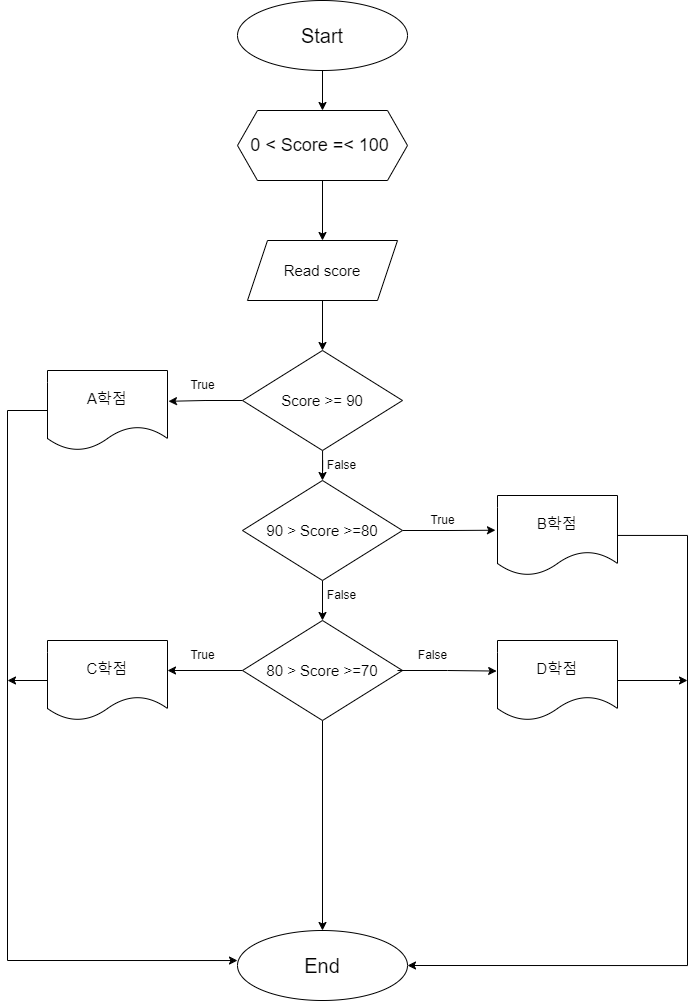

The diagram above was exported from draw.io. Its source (the exported page's mxGraphModel, read from the mxfile embedded in the PNG):
<mxGraphModel dx="1938" dy="1064" grid="1" gridSize="10" guides="1" tooltips="1" connect="1" arrows="1" fold="1" page="1" pageScale="1" pageWidth="827" pageHeight="1169" math="0" shadow="0">
  <root>
    <mxCell id="0" />
    <mxCell id="1" parent="0" />
    <mxCell id="tQNlsWBKolpn0iOXfzRb-12" style="edgeStyle=orthogonalEdgeStyle;rounded=0;orthogonalLoop=1;jettySize=auto;html=1;entryX=0.5;entryY=0;entryDx=0;entryDy=0;" edge="1" parent="1" source="tQNlsWBKolpn0iOXfzRb-1" target="tQNlsWBKolpn0iOXfzRb-2">
      <mxGeometry relative="1" as="geometry" />
    </mxCell>
    <mxCell id="tQNlsWBKolpn0iOXfzRb-1" value="&lt;span style=&quot;font-size: 20px;&quot;&gt;Start&lt;/span&gt;" style="ellipse;whiteSpace=wrap;html=1;" vertex="1" parent="1">
      <mxGeometry x="310" y="50" width="170" height="70" as="geometry" />
    </mxCell>
    <mxCell id="tQNlsWBKolpn0iOXfzRb-13" style="edgeStyle=orthogonalEdgeStyle;rounded=0;orthogonalLoop=1;jettySize=auto;html=1;entryX=0.5;entryY=0;entryDx=0;entryDy=0;" edge="1" parent="1" source="tQNlsWBKolpn0iOXfzRb-2" target="tQNlsWBKolpn0iOXfzRb-5">
      <mxGeometry relative="1" as="geometry" />
    </mxCell>
    <mxCell id="tQNlsWBKolpn0iOXfzRb-2" value="&lt;font style=&quot;font-size: 18px;&quot;&gt;0 &amp;lt; Score =&amp;lt; 100&amp;nbsp;&lt;/font&gt;" style="shape=hexagon;perimeter=hexagonPerimeter2;whiteSpace=wrap;html=1;fixedSize=1;" vertex="1" parent="1">
      <mxGeometry x="310" y="160" width="170" height="70" as="geometry" />
    </mxCell>
    <mxCell id="tQNlsWBKolpn0iOXfzRb-7" style="edgeStyle=orthogonalEdgeStyle;rounded=0;orthogonalLoop=1;jettySize=auto;html=1;entryX=1.008;entryY=0.385;entryDx=0;entryDy=0;entryPerimeter=0;" edge="1" parent="1" source="tQNlsWBKolpn0iOXfzRb-4" target="tQNlsWBKolpn0iOXfzRb-6">
      <mxGeometry relative="1" as="geometry" />
    </mxCell>
    <mxCell id="tQNlsWBKolpn0iOXfzRb-18" style="edgeStyle=orthogonalEdgeStyle;rounded=0;orthogonalLoop=1;jettySize=auto;html=1;entryX=0.5;entryY=0;entryDx=0;entryDy=0;" edge="1" parent="1" source="tQNlsWBKolpn0iOXfzRb-4" target="tQNlsWBKolpn0iOXfzRb-8">
      <mxGeometry relative="1" as="geometry" />
    </mxCell>
    <mxCell id="tQNlsWBKolpn0iOXfzRb-4" value="&lt;font style=&quot;font-size: 15px;&quot;&gt;Score &amp;gt;= 90&lt;/font&gt;" style="rhombus;whiteSpace=wrap;html=1;" vertex="1" parent="1">
      <mxGeometry x="315" y="400" width="160" height="100" as="geometry" />
    </mxCell>
    <mxCell id="tQNlsWBKolpn0iOXfzRb-16" style="edgeStyle=orthogonalEdgeStyle;rounded=0;orthogonalLoop=1;jettySize=auto;html=1;entryX=0.5;entryY=0;entryDx=0;entryDy=0;" edge="1" parent="1" source="tQNlsWBKolpn0iOXfzRb-5" target="tQNlsWBKolpn0iOXfzRb-4">
      <mxGeometry relative="1" as="geometry" />
    </mxCell>
    <mxCell id="tQNlsWBKolpn0iOXfzRb-5" value="&lt;font style=&quot;font-size: 15px;&quot;&gt;Read score&lt;/font&gt;" style="shape=parallelogram;perimeter=parallelogramPerimeter;whiteSpace=wrap;html=1;fixedSize=1;" vertex="1" parent="1">
      <mxGeometry x="320" y="290" width="150" height="60" as="geometry" />
    </mxCell>
    <mxCell id="tQNlsWBKolpn0iOXfzRb-36" style="edgeStyle=orthogonalEdgeStyle;rounded=0;orthogonalLoop=1;jettySize=auto;html=1;entryX=0;entryY=0.429;entryDx=0;entryDy=0;entryPerimeter=0;" edge="1" parent="1" source="tQNlsWBKolpn0iOXfzRb-6" target="tQNlsWBKolpn0iOXfzRb-11">
      <mxGeometry relative="1" as="geometry">
        <mxPoint x="80" y="1010" as="targetPoint" />
        <Array as="points">
          <mxPoint x="80" y="460" />
          <mxPoint x="80" y="1010" />
        </Array>
      </mxGeometry>
    </mxCell>
    <mxCell id="tQNlsWBKolpn0iOXfzRb-6" value="&lt;font style=&quot;font-size: 15px;&quot;&gt;A학점&lt;/font&gt;" style="shape=document;whiteSpace=wrap;html=1;boundedLbl=1;" vertex="1" parent="1">
      <mxGeometry x="120" y="420" width="120" height="80" as="geometry" />
    </mxCell>
    <mxCell id="tQNlsWBKolpn0iOXfzRb-19" style="edgeStyle=orthogonalEdgeStyle;rounded=0;orthogonalLoop=1;jettySize=auto;html=1;entryX=0.5;entryY=0;entryDx=0;entryDy=0;" edge="1" parent="1" source="tQNlsWBKolpn0iOXfzRb-8" target="tQNlsWBKolpn0iOXfzRb-9">
      <mxGeometry relative="1" as="geometry" />
    </mxCell>
    <mxCell id="tQNlsWBKolpn0iOXfzRb-25" style="edgeStyle=orthogonalEdgeStyle;rounded=0;orthogonalLoop=1;jettySize=auto;html=1;entryX=-0.017;entryY=0.434;entryDx=0;entryDy=0;entryPerimeter=0;" edge="1" parent="1" source="tQNlsWBKolpn0iOXfzRb-8" target="tQNlsWBKolpn0iOXfzRb-22">
      <mxGeometry relative="1" as="geometry">
        <mxPoint x="560" y="580" as="targetPoint" />
      </mxGeometry>
    </mxCell>
    <mxCell id="tQNlsWBKolpn0iOXfzRb-8" value="&lt;font style=&quot;font-size: 15px;&quot;&gt;90 &amp;gt; Score &amp;gt;=80&lt;/font&gt;" style="rhombus;whiteSpace=wrap;html=1;" vertex="1" parent="1">
      <mxGeometry x="315" y="530" width="160" height="100" as="geometry" />
    </mxCell>
    <mxCell id="tQNlsWBKolpn0iOXfzRb-20" style="edgeStyle=orthogonalEdgeStyle;rounded=0;orthogonalLoop=1;jettySize=auto;html=1;" edge="1" parent="1" source="tQNlsWBKolpn0iOXfzRb-9" target="tQNlsWBKolpn0iOXfzRb-11">
      <mxGeometry relative="1" as="geometry">
        <mxPoint x="395" y="820" as="targetPoint" />
      </mxGeometry>
    </mxCell>
    <mxCell id="tQNlsWBKolpn0iOXfzRb-26" style="edgeStyle=orthogonalEdgeStyle;rounded=0;orthogonalLoop=1;jettySize=auto;html=1;entryX=1;entryY=0.375;entryDx=0;entryDy=0;entryPerimeter=0;" edge="1" parent="1" source="tQNlsWBKolpn0iOXfzRb-9" target="tQNlsWBKolpn0iOXfzRb-23">
      <mxGeometry relative="1" as="geometry" />
    </mxCell>
    <mxCell id="tQNlsWBKolpn0iOXfzRb-9" value="&lt;font style=&quot;font-size: 15px;&quot;&gt;80 &amp;gt; Score &amp;gt;=70&lt;/font&gt;" style="rhombus;whiteSpace=wrap;html=1;" vertex="1" parent="1">
      <mxGeometry x="315" y="670" width="160" height="100" as="geometry" />
    </mxCell>
    <mxCell id="tQNlsWBKolpn0iOXfzRb-27" style="edgeStyle=orthogonalEdgeStyle;rounded=0;orthogonalLoop=1;jettySize=auto;html=1;entryX=-0.007;entryY=0.382;entryDx=0;entryDy=0;entryPerimeter=0;" edge="1" parent="1" target="tQNlsWBKolpn0iOXfzRb-24">
      <mxGeometry relative="1" as="geometry">
        <mxPoint x="565" y="720" as="targetPoint" />
        <mxPoint x="470.00000000000045" y="720" as="sourcePoint" />
      </mxGeometry>
    </mxCell>
    <mxCell id="tQNlsWBKolpn0iOXfzRb-11" value="&lt;span style=&quot;font-size: 20px;&quot;&gt;End&lt;/span&gt;" style="ellipse;whiteSpace=wrap;html=1;" vertex="1" parent="1">
      <mxGeometry x="310" y="980" width="170" height="70" as="geometry" />
    </mxCell>
    <mxCell id="tQNlsWBKolpn0iOXfzRb-38" style="edgeStyle=orthogonalEdgeStyle;rounded=0;orthogonalLoop=1;jettySize=auto;html=1;entryX=1;entryY=0.5;entryDx=0;entryDy=0;" edge="1" parent="1" source="tQNlsWBKolpn0iOXfzRb-22" target="tQNlsWBKolpn0iOXfzRb-11">
      <mxGeometry relative="1" as="geometry">
        <mxPoint x="760" y="1020" as="targetPoint" />
        <Array as="points">
          <mxPoint x="760" y="585" />
          <mxPoint x="760" y="1015" />
        </Array>
      </mxGeometry>
    </mxCell>
    <mxCell id="tQNlsWBKolpn0iOXfzRb-22" value="&lt;font style=&quot;font-size: 15px;&quot;&gt;B학점&lt;/font&gt;" style="shape=document;whiteSpace=wrap;html=1;boundedLbl=1;" vertex="1" parent="1">
      <mxGeometry x="570" y="545" width="120" height="80" as="geometry" />
    </mxCell>
    <mxCell id="tQNlsWBKolpn0iOXfzRb-37" style="edgeStyle=orthogonalEdgeStyle;rounded=0;orthogonalLoop=1;jettySize=auto;html=1;" edge="1" parent="1" source="tQNlsWBKolpn0iOXfzRb-23">
      <mxGeometry relative="1" as="geometry">
        <mxPoint x="80" y="730" as="targetPoint" />
      </mxGeometry>
    </mxCell>
    <mxCell id="tQNlsWBKolpn0iOXfzRb-23" value="&lt;font style=&quot;font-size: 15px;&quot;&gt;C학점&lt;/font&gt;" style="shape=document;whiteSpace=wrap;html=1;boundedLbl=1;" vertex="1" parent="1">
      <mxGeometry x="120" y="690" width="120" height="80" as="geometry" />
    </mxCell>
    <mxCell id="tQNlsWBKolpn0iOXfzRb-41" style="edgeStyle=orthogonalEdgeStyle;rounded=0;orthogonalLoop=1;jettySize=auto;html=1;" edge="1" parent="1" source="tQNlsWBKolpn0iOXfzRb-24">
      <mxGeometry relative="1" as="geometry">
        <mxPoint x="760" y="730" as="targetPoint" />
      </mxGeometry>
    </mxCell>
    <mxCell id="tQNlsWBKolpn0iOXfzRb-24" value="&lt;font style=&quot;font-size: 15px;&quot;&gt;D학점&lt;/font&gt;" style="shape=document;whiteSpace=wrap;html=1;boundedLbl=1;" vertex="1" parent="1">
      <mxGeometry x="570" y="690" width="120" height="80" as="geometry" />
    </mxCell>
    <mxCell id="tQNlsWBKolpn0iOXfzRb-28" value="True" style="text;html=1;align=center;verticalAlign=middle;resizable=0;points=[];autosize=1;strokeColor=none;fillColor=none;" vertex="1" parent="1">
      <mxGeometry x="250" y="420" width="50" height="30" as="geometry" />
    </mxCell>
    <mxCell id="tQNlsWBKolpn0iOXfzRb-29" value="True" style="text;html=1;align=center;verticalAlign=middle;resizable=0;points=[];autosize=1;strokeColor=none;fillColor=none;" vertex="1" parent="1">
      <mxGeometry x="490" y="555" width="50" height="30" as="geometry" />
    </mxCell>
    <mxCell id="tQNlsWBKolpn0iOXfzRb-30" value="True" style="text;html=1;align=center;verticalAlign=middle;resizable=0;points=[];autosize=1;strokeColor=none;fillColor=none;" vertex="1" parent="1">
      <mxGeometry x="250" y="690" width="50" height="30" as="geometry" />
    </mxCell>
    <mxCell id="tQNlsWBKolpn0iOXfzRb-32" value="False" style="text;html=1;align=center;verticalAlign=middle;resizable=0;points=[];autosize=1;strokeColor=none;fillColor=none;" vertex="1" parent="1">
      <mxGeometry x="389" y="500" width="50" height="30" as="geometry" />
    </mxCell>
    <mxCell id="tQNlsWBKolpn0iOXfzRb-33" value="False" style="text;html=1;align=center;verticalAlign=middle;resizable=0;points=[];autosize=1;strokeColor=none;fillColor=none;" vertex="1" parent="1">
      <mxGeometry x="389" y="630" width="50" height="30" as="geometry" />
    </mxCell>
    <mxCell id="tQNlsWBKolpn0iOXfzRb-34" value="False" style="text;html=1;align=center;verticalAlign=middle;resizable=0;points=[];autosize=1;strokeColor=none;fillColor=none;" vertex="1" parent="1">
      <mxGeometry x="480" y="690" width="50" height="30" as="geometry" />
    </mxCell>
  </root>
</mxGraphModel>